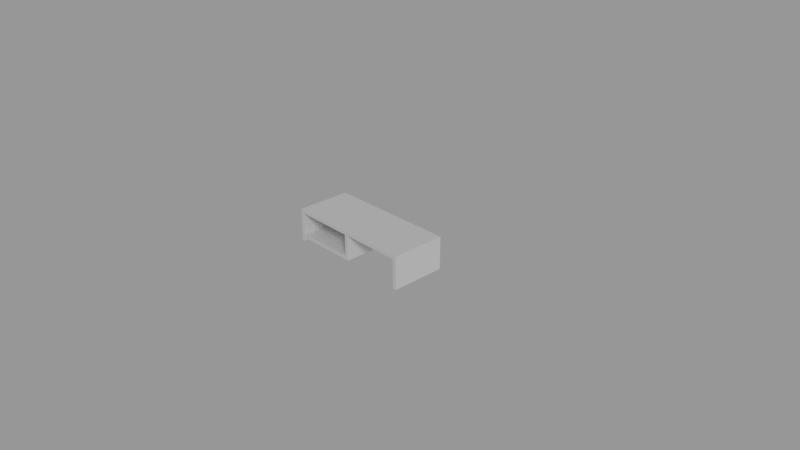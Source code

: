 # Source: table-modern.blend  (saved by Blender 2.78.0; exported with 4.5.12 LTS)
import bpy
from mathutils import Matrix  # noqa: F401  (used for matrix-valued properties, if any)

bpy.ops.wm.read_factory_settings(use_empty=True)
scene = bpy.context.scene
scene.name = 'Scene'

# ---- collections
col_collection_1 = bpy.data.collections.new('Collection 1'); scene.collection.children.link(col_collection_1)
col_collection_10 = bpy.data.collections.new('Collection 10'); scene.collection.children.link(col_collection_10)

# ---- world
world_world = bpy.data.worlds.new('World'); scene.world = world_world
world_world.color = (0.3108, 0.3108, 0.3108)
world_world.use_sun_shadow = False
world_world.sun_shadow_jitter_overblur = 0.0
world_world.cycles.sampling_method = 'MANUAL'

# ---- cameras
cam_camera = bpy.data.cameras.new('Camera')
cam_camera.clip_end = 100.0
cam_camera.lens = 35.0
cam_camera.sensor_width = 32.0
cam_camera.sensor_height = 18.0
cam_camera.ortho_scale = 7.314
cam_camera.dof.focus_distance = 0.0

# ---- lights
light_lamp = bpy.data.lights.new('Lamp', 'SUN')
light_lamp.transmission_factor = 0.0
light_lamp.cutoff_distance = 30.0
light_lamp.angle = 0.1993
light_lamp.energy = 1.0
light_lamp.shadow_buffer_clip_start = 1.001
light_lamp.shadow_soft_size = 0.1
light_lamp.shadow_cascade_max_distance = 1000.0

# ---- meshes
me_cube_001 = bpy.data.meshes.new('Cube.001')
me_cube_001.from_pydata([(-0.85, -0.375, 0.45), (-0.85, 0.375, 0.4), (-0.85, -0.375, 0.4), (-0.85, 0.375, 0.45), (0.85, -0.375, 0.45), (0.85, -0.375, 0.4), (0.85, 0.375, 0.45), (0.85, 0.375, 0.4), (-0.9, -0.375, 0.4), (-0.9, -0.375, 0.45), (-0.9, 0.375, 0.4), (-0.9, 0.375, 0.45), (0.9, -0.375, 0.4), (0.9, -0.375, 0.45), (0.9, 0.375, 0.4), (0.9, 0.375, 0.45), (-0.85, 0.375, 0.0), (-0.85, -0.375, 0.0), (-0.9, -0.375, 0.0), (0.9, 0.375, 0.0), (0.85, 0.375, 0.0), (0.85, -0.375, 0.0), (-0.9, 0.375, 0.0), (0.9, -0.375, 0.0), (0.025, -0.375, 0.05), (-0.025, -0.375, 0.05), (-0.025, 0.375, 0.05), (0.025, 0.375, 0.05), (-0.025, -0.375, 0.45), (-0.025, 0.375, 0.4), (-0.025, 0.375, 0.45), (-0.025, -0.375, 0.4), (0.025, 0.375, 0.45), (0.025, -0.375, 0.4), (0.025, -0.375, 0.45), (0.025, 0.375, 0.4), (0.025, 0.375, 0.1), (0.025, -0.375, 0.1), (-0.025, -0.375, 0.1), (-0.025, 0.375, 0.1), (-0.9, -0.375, 0.05), (-0.85, -0.375, 0.05), (-0.85, 0.375, 0.05), (-0.9, 0.375, 0.05), (-0.85, -0.375, 0.1), (-0.85, 0.375, 0.1), (-0.9, 0.375, 0.1), (-0.9, -0.375, 0.1)], [], [(30, 3, 0, 28), (31, 28, 0, 2), (35, 7, 5, 33), (15, 6, 4, 13), (35, 32, 6, 7), (12, 13, 4, 5), (12, 5, 21, 23), (10, 11, 3, 1), (8, 9, 11, 10), (7, 6, 15, 14), (14, 15, 13, 12), (2, 0, 9, 8), (14, 12, 23, 19), (3, 11, 9, 0), (22, 16, 17, 18), (20, 19, 23, 21), (41, 40, 18, 17), (42, 41, 17, 16), (43, 42, 16, 22), (5, 7, 20, 21), (7, 14, 19, 20), (40, 43, 22, 18), (31, 29, 39, 38), (39, 36, 27, 26), (37, 38, 25, 24), (36, 37, 24, 27), (1, 29, 31, 2), (1, 3, 30, 29), (32, 30, 28, 34), (26, 27, 24, 25), (6, 32, 34, 4), (5, 4, 34, 33), (33, 34, 28, 31), (29, 30, 32, 35), (35, 33, 37, 36), (33, 31, 38, 37), (29, 35, 36, 39), (47, 46, 43, 40), (46, 45, 42, 43), (44, 47, 40, 41), (2, 8, 47, 44), (1, 2, 44, 45), (10, 1, 45, 46), (8, 10, 46, 47), (39, 45, 44, 38), (39, 26, 42, 45), (26, 25, 41, 42), (38, 44, 41, 25)])
me_cube_001.use_remesh_preserve_volume = False
me_cube_001.use_remesh_preserve_attributes = False
me_cube_001.use_mirror_vertex_groups = False
me_cube_001.update()

# ---- objects
ob_lamp = bpy.data.objects.new('Lamp', light_lamp)
ob_camera = bpy.data.objects.new('Camera', cam_camera)
ob_table = bpy.data.objects.new('table', me_cube_001)

# ---- transforms, parenting, visibility, modifiers, constraints
ob_lamp.location = (4.076, 1.005, 5.904)
ob_lamp.rotation_euler = (0.9267, 0.4394, 0.6496)
ob_lamp.lock_rotations_4d = False
ob_lamp.empty_display_type = 'ARROWS'
ob_lamp.color = (0.0, 0.0, 0.0, 0.0)
ob_lamp.lineart.crease_threshold = 0.0
ob_camera.location = (7.481, -6.508, 5.344)
ob_camera.rotation_euler = (1.109, 0.0, 0.8149)
ob_camera.lock_rotations_4d = False
ob_camera.empty_display_type = 'ARROWS'
ob_camera.color = (0.0, 0.0, 0.0, 0.0)
ob_camera.display_type = 'WIRE'
ob_camera.lineart.crease_threshold = 0.0
ob_table.location = (0.0, 0.0, 0.0)
ob_table.lineart.crease_threshold = 0.0

# ---- collection membership
col_collection_1.objects.link(ob_lamp)
col_collection_1.objects.link(ob_camera)
col_collection_10.objects.link(ob_table)

# ---- scene / render settings (as saved in the file)
scene.camera = ob_camera
scene.frame_start = 1; scene.frame_end = 250; scene.frame_set(0)
scene.render.engine = 'CYCLES'
scene.render.resolution_percentage = 50
scene.render.dither_intensity = 0.0
scene.cycles.use_denoising = False
scene.cycles.samples = 128
scene.cycles.sampling_pattern = 'TABULATED_SOBOL'
scene.cycles.light_sampling_threshold = 0.0
scene.cycles.use_adaptive_sampling = False
scene.cycles.use_light_tree = False
scene.cycles.blur_glossy = 0.0
scene.cycles.sample_clamp_indirect = 0.0
scene.view_settings.view_transform = 'Standard'
bpy.context.view_layer.update()
